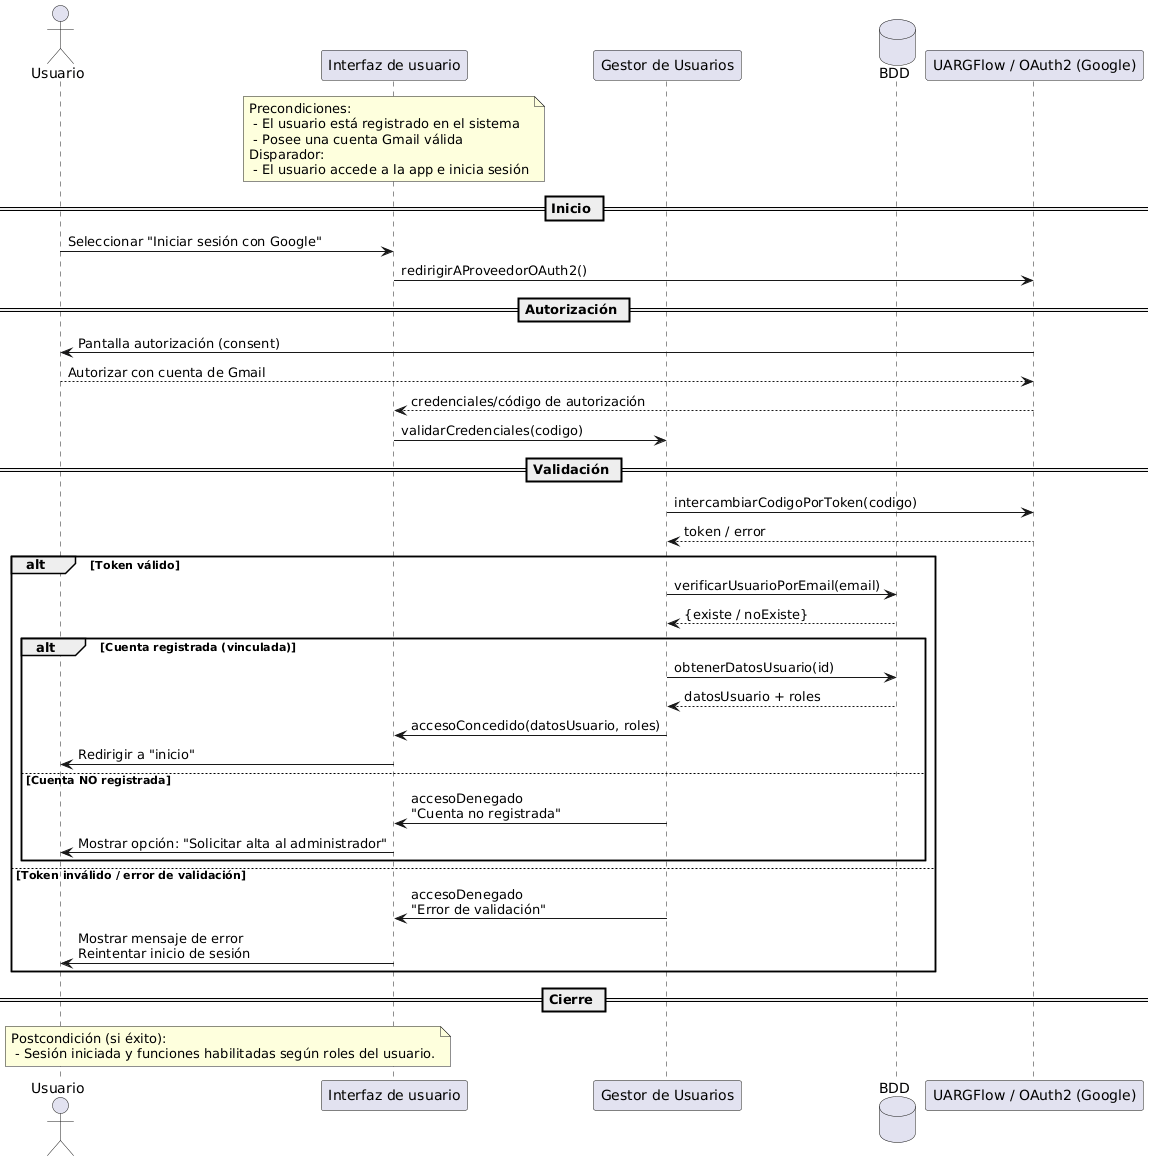

The diagram above was rendered by PlantUML. Its source (embedded in the PNG):
@startuml
' Figura 2: Diagrama de Secuencia - CU[01] Autenticarse

actor "Usuario" as Usuario
participant "Interfaz de usuario" as UI
participant "Gestor de Usuarios" as Gestor
database "BDD" as BDD
participant "UARGFlow / OAuth2 (Google)" as OAuth2

note over UI
Precondiciones:
 - El usuario está registrado en el sistema
 - Posee una cuenta Gmail válida
Disparador:
 - El usuario accede a la app e inicia sesión
end note

== Inicio ==
Usuario -> UI : Seleccionar "Iniciar sesión con Google"
UI -> OAuth2 : redirigirAProveedorOAuth2()

== Autorización ==
OAuth2 -> Usuario : Pantalla autorización (consent)
Usuario --> OAuth2 : Autorizar con cuenta de Gmail
OAuth2 --> UI : credenciales/código de autorización
UI -> Gestor : validarCredenciales(codigo)

== Validación ==
Gestor -> OAuth2 : intercambiarCodigoPorToken(codigo)
OAuth2 --> Gestor : token / error

alt Token válido
  Gestor -> BDD : verificarUsuarioPorEmail(email)
  BDD --> Gestor : {existe / noExiste}

  alt Cuenta registrada (vinculada)
    Gestor -> BDD : obtenerDatosUsuario(id)
    BDD --> Gestor : datosUsuario + roles
    Gestor -> UI : accesoConcedido(datosUsuario, roles)
    UI -> Usuario : Redirigir a "inicio"
  else Cuenta NO registrada
    Gestor -> UI : accesoDenegado\n"Cuenta no registrada"
    UI -> Usuario : Mostrar opción: "Solicitar alta al administrador"
  end

else Token inválido / error de validación
  Gestor -> UI : accesoDenegado\n"Error de validación"
  UI -> Usuario : Mostrar mensaje de error\nReintentar inicio de sesión
end

== Cierre ==
note over Usuario, UI
Postcondición (si éxito):
 - Sesión iniciada y funciones habilitadas según roles del usuario.
end note
@enduml